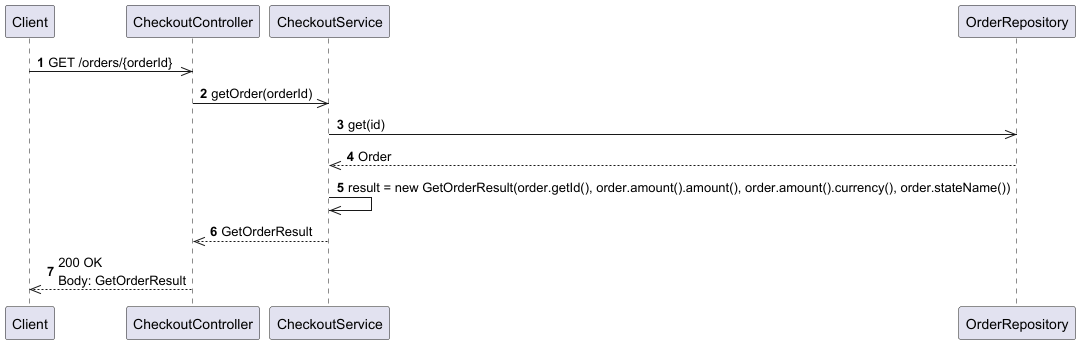

The diagram above was rendered by PlantUML. Its source (embedded in the PNG):
@startuml
autonumber

participant Client
participant CheckoutController
participant CheckoutService
participant OrderRepository

' 0) HTTP request
Client ->> CheckoutController: GET /orders/{orderId}
CheckoutController ->> CheckoutService: getOrder(orderId)

' 1) Load order from repository
CheckoutService ->> OrderRepository: get(id)
OrderRepository -->> CheckoutService: Order

' 2) Build GetOrderResult DTO
CheckoutService ->> CheckoutService: result = new GetOrderResult(order.getId(), order.amount().amount(), order.amount().currency(), order.stateName())
CheckoutService -->> CheckoutController: GetOrderResult

' 3) HTTP response
CheckoutController -->> Client: 200 OK\nBody: GetOrderResult

@enduml